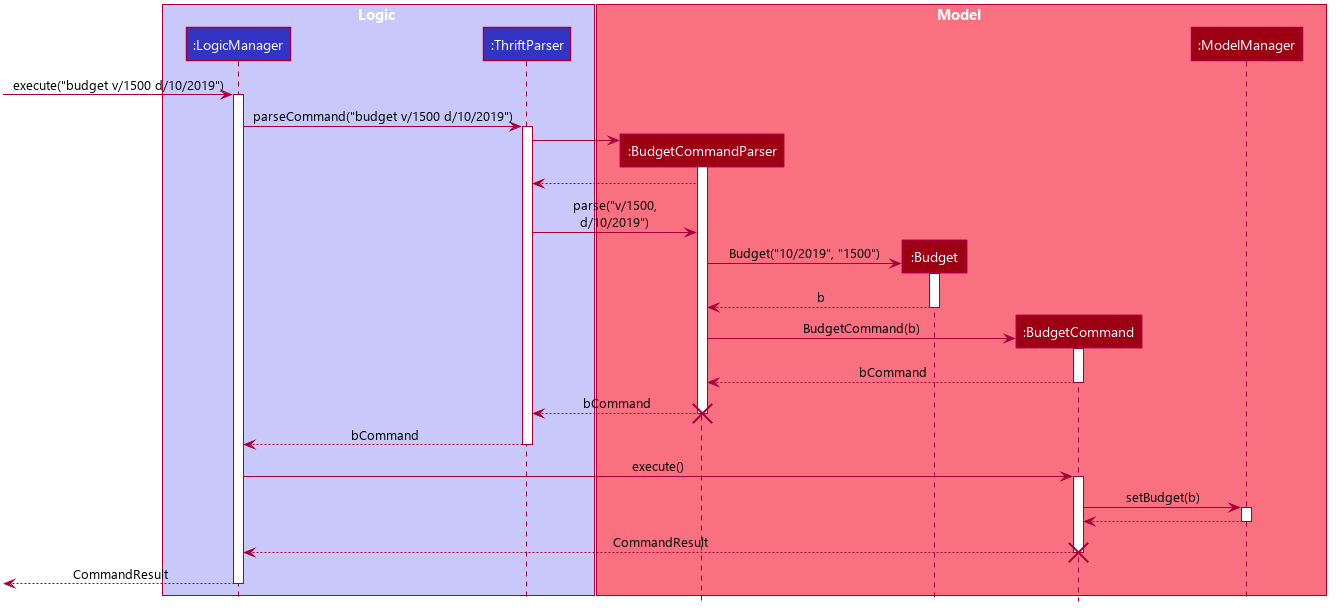

The diagram above was rendered by PlantUML. Its source (embedded in the PNG):
@startuml









skinparam BackgroundColor #FFFFFFF

skinparam Shadowing false

skinparam MinClassWidth 50
skinparam ParticipantPadding 10
skinparam DefaultTextAlignment center
skinparam packageStyle Rectangle

skinparam defaultFontName Segoe UI

skinparam Class {
    FontColor #FFFFFF
    BorderThickness 1
    BorderColor #FFFFFF
    StereotypeFontColor #FFFFFF
}

skinparam Actor {
    BorderColor #000000
    Color #000000
}

skinparam Sequence {
    MessageAlign center
    BoxFontSize 15
    BoxPadding 0
    BoxFontColor #FFFFFF
}

skinparam Participant {
    FontColor #FFFFFFF
    Padding 20
}


hide footbox
hide members
hide circle

box Logic #C8C8FA
participant ":LogicManager" as LogicManager #3333C4
participant ":ThriftParser" as ThriftParser #3333C4
end box

box Model #F97181
participant ":BudgetCommandParser" as BudgetCommandParser #9D0012
participant ":Budget" as Budget #9D0012
participant ":BudgetCommand" as BudgetCommand #9D0012
participant ":ModelManager" as ModelManager #9D0012
end box

[-> LogicManager : execute("budget v/1500 d/10/2019")
activate LogicManager

LogicManager -> ThriftParser : parseCommand("budget v/1500 d/10/2019")
activate ThriftParser

create BudgetCommandParser
ThriftParser -> BudgetCommandParser
activate BudgetCommandParser
ThriftParser <-- BudgetCommandParser

ThriftParser -> BudgetCommandParser : parse("v/1500,\nd/10/2019")
create Budget
BudgetCommandParser -> Budget : Budget("10/2019", "1500")
activate Budget
BudgetCommandParser <-- Budget : b
deactivate Budget

create BudgetCommand
BudgetCommandParser -> BudgetCommand : BudgetCommand(b)
activate BudgetCommand
BudgetCommandParser <-- BudgetCommand : bCommand
deactivate BudgetCommand

ThriftParser <-- BudgetCommandParser : bCommand
deactivate BudgetCommandParser
destroy BudgetCommandParser

LogicManager <-- ThriftParser : bCommand
deactivate ThriftParser

LogicManager -> BudgetCommand : execute()
activate BudgetCommand

BudgetCommand -> ModelManager : setBudget(b)
activate ModelManager

BudgetCommand <-- ModelManager
deactivate ModelManager

LogicManager <-- BudgetCommand : CommandResult
deactivate BudgetCommand
destroy BudgetCommand

[<-- LogicManager : CommandResult
deactivate LogicManager

@enduml